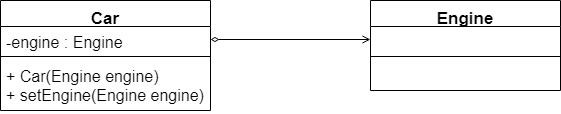

The diagram above was exported from draw.io. Its source (the exported page's mxGraphModel, read from the mxfile embedded in the PNG):
<mxGraphModel dx="868" dy="482" grid="1" gridSize="10" guides="1" tooltips="1" connect="1" arrows="1" fold="1" page="1" pageScale="1" pageWidth="827" pageHeight="1169" math="0" shadow="0">
  <root>
    <mxCell id="0" />
    <mxCell id="1" parent="0" />
    <mxCell id="2uohTFFew6JLD4qTdLKq-12" value="Car" style="swimlane;fontStyle=1;align=center;verticalAlign=top;childLayout=stackLayout;horizontal=1;startSize=26;horizontalStack=0;resizeParent=1;resizeParentMax=0;resizeLast=0;collapsible=1;marginBottom=0;fontSize=17;" vertex="1" parent="1">
      <mxGeometry x="220" y="200" width="210" height="110" as="geometry" />
    </mxCell>
    <mxCell id="2uohTFFew6JLD4qTdLKq-13" value="-engine : Engine" style="text;strokeColor=none;fillColor=none;align=left;verticalAlign=top;spacingLeft=4;spacingRight=4;overflow=hidden;rotatable=0;points=[[0,0.5],[1,0.5]];portConstraint=eastwest;fontSize=16;" vertex="1" parent="2uohTFFew6JLD4qTdLKq-12">
      <mxGeometry y="26" width="210" height="26" as="geometry" />
    </mxCell>
    <mxCell id="2uohTFFew6JLD4qTdLKq-14" value="" style="line;strokeWidth=1;fillColor=none;align=left;verticalAlign=middle;spacingTop=-1;spacingLeft=3;spacingRight=3;rotatable=0;labelPosition=right;points=[];portConstraint=eastwest;" vertex="1" parent="2uohTFFew6JLD4qTdLKq-12">
      <mxGeometry y="52" width="210" height="8" as="geometry" />
    </mxCell>
    <mxCell id="2uohTFFew6JLD4qTdLKq-15" value="+ Car(Engine engine)&#10;+ setEngine(Engine engine) : void" style="text;strokeColor=none;fillColor=none;align=left;verticalAlign=top;spacingLeft=4;spacingRight=4;overflow=hidden;rotatable=0;points=[[0,0.5],[1,0.5]];portConstraint=eastwest;fontSize=16;" vertex="1" parent="2uohTFFew6JLD4qTdLKq-12">
      <mxGeometry y="60" width="210" height="50" as="geometry" />
    </mxCell>
    <mxCell id="2uohTFFew6JLD4qTdLKq-16" value="Engine" style="swimlane;fontStyle=1;align=center;verticalAlign=top;childLayout=stackLayout;horizontal=1;startSize=26;horizontalStack=0;resizeParent=1;resizeParentMax=0;resizeLast=0;collapsible=1;marginBottom=0;fontSize=17;" vertex="1" parent="1">
      <mxGeometry x="590" y="200" width="190" height="90" as="geometry" />
    </mxCell>
    <mxCell id="2uohTFFew6JLD4qTdLKq-17" value=" " style="text;strokeColor=none;fillColor=none;align=left;verticalAlign=top;spacingLeft=4;spacingRight=4;overflow=hidden;rotatable=0;points=[[0,0.5],[1,0.5]];portConstraint=eastwest;fontSize=16;" vertex="1" parent="2uohTFFew6JLD4qTdLKq-16">
      <mxGeometry y="26" width="190" height="26" as="geometry" />
    </mxCell>
    <mxCell id="2uohTFFew6JLD4qTdLKq-18" value="" style="line;strokeWidth=1;fillColor=none;align=left;verticalAlign=middle;spacingTop=-1;spacingLeft=3;spacingRight=3;rotatable=0;labelPosition=right;points=[];portConstraint=eastwest;" vertex="1" parent="2uohTFFew6JLD4qTdLKq-16">
      <mxGeometry y="52" width="190" height="8" as="geometry" />
    </mxCell>
    <mxCell id="2uohTFFew6JLD4qTdLKq-19" value=" " style="text;strokeColor=none;fillColor=none;align=left;verticalAlign=top;spacingLeft=4;spacingRight=4;overflow=hidden;rotatable=0;points=[[0,0.5],[1,0.5]];portConstraint=eastwest;" vertex="1" parent="2uohTFFew6JLD4qTdLKq-16">
      <mxGeometry y="60" width="190" height="30" as="geometry" />
    </mxCell>
    <mxCell id="2uohTFFew6JLD4qTdLKq-20" style="edgeStyle=orthogonalEdgeStyle;rounded=0;orthogonalLoop=1;jettySize=auto;html=1;entryX=0;entryY=0.5;entryDx=0;entryDy=0;fontSize=18;endArrow=open;endFill=0;startArrow=diamondThin;startFill=0;" edge="1" parent="1" source="2uohTFFew6JLD4qTdLKq-13" target="2uohTFFew6JLD4qTdLKq-17">
      <mxGeometry relative="1" as="geometry" />
    </mxCell>
  </root>
</mxGraphModel>